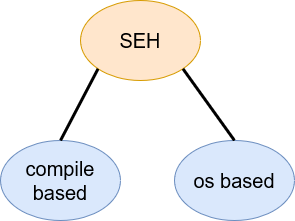

The diagram above was exported from draw.io. Its source (the exported page's mxGraphModel, read from the mxfile embedded in the PNG):
<mxGraphModel dx="830" dy="442" grid="1" gridSize="10" guides="1" tooltips="1" connect="1" arrows="1" fold="1" page="1" pageScale="1" pageWidth="827" pageHeight="1169" math="0" shadow="0">
  <root>
    <mxCell id="0" />
    <mxCell id="1" parent="0" />
    <mxCell id="itG7tsMkncMDqn-O9DNC-1" value="&lt;font style=&quot;font-size: 20px&quot;&gt;SEH&lt;/font&gt;" style="ellipse;whiteSpace=wrap;html=1;fillColor=#ffe6cc;strokeColor=#d79b00;" vertex="1" parent="1">
      <mxGeometry x="320" y="120" width="120" height="80" as="geometry" />
    </mxCell>
    <mxCell id="itG7tsMkncMDqn-O9DNC-2" value="&lt;font style=&quot;font-size: 20px&quot;&gt;compile based&lt;br&gt;&lt;/font&gt;" style="ellipse;whiteSpace=wrap;html=1;fillColor=#dae8fc;strokeColor=#6c8ebf;" vertex="1" parent="1">
      <mxGeometry x="240" y="260" width="120" height="80" as="geometry" />
    </mxCell>
    <mxCell id="itG7tsMkncMDqn-O9DNC-3" value="&lt;font style=&quot;font-size: 20px&quot;&gt;os based&lt;br&gt;&lt;/font&gt;" style="ellipse;whiteSpace=wrap;html=1;fillColor=#dae8fc;strokeColor=#6c8ebf;" vertex="1" parent="1">
      <mxGeometry x="414" y="260" width="120" height="80" as="geometry" />
    </mxCell>
    <mxCell id="itG7tsMkncMDqn-O9DNC-4" value="" style="endArrow=none;html=1;entryX=0;entryY=1;entryDx=0;entryDy=0;exitX=0.5;exitY=0;exitDx=0;exitDy=0;strokeWidth=3;" edge="1" parent="1" source="itG7tsMkncMDqn-O9DNC-2" target="itG7tsMkncMDqn-O9DNC-1">
      <mxGeometry width="50" height="50" relative="1" as="geometry">
        <mxPoint x="390" y="310" as="sourcePoint" />
        <mxPoint x="370" y="250" as="targetPoint" />
      </mxGeometry>
    </mxCell>
    <mxCell id="itG7tsMkncMDqn-O9DNC-5" value="" style="endArrow=none;html=1;entryX=1;entryY=1;entryDx=0;entryDy=0;exitX=0.5;exitY=0;exitDx=0;exitDy=0;strokeWidth=3;" edge="1" parent="1" source="itG7tsMkncMDqn-O9DNC-3" target="itG7tsMkncMDqn-O9DNC-1">
      <mxGeometry width="50" height="50" relative="1" as="geometry">
        <mxPoint x="390" y="310" as="sourcePoint" />
        <mxPoint x="440" y="260" as="targetPoint" />
      </mxGeometry>
    </mxCell>
  </root>
</mxGraphModel>